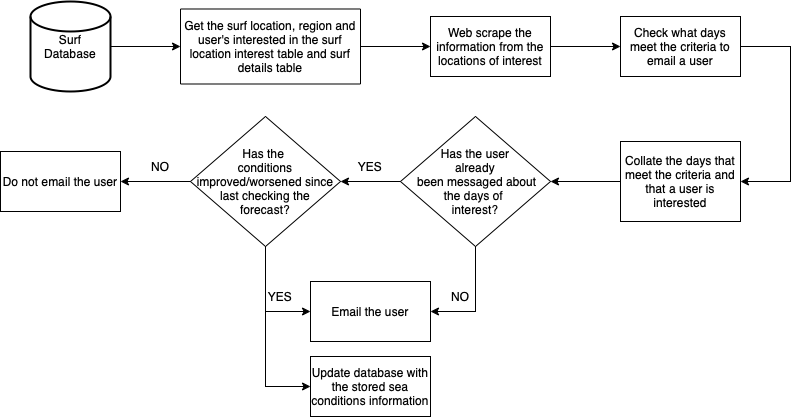

The diagram above was exported from draw.io. Its source (the exported page's mxGraphModel, read from the mxfile embedded in the PNG):
<mxGraphModel dx="946" dy="645" grid="1" gridSize="10" guides="1" tooltips="1" connect="1" arrows="1" fold="1" page="1" pageScale="1" pageWidth="1100" pageHeight="850" background="none" math="0" shadow="0">
  <root>
    <mxCell id="0" />
    <mxCell id="1" parent="0" />
    <mxCell id="29t7KglRqk-JjgwWoGXl-3" style="edgeStyle=orthogonalEdgeStyle;rounded=0;orthogonalLoop=1;jettySize=auto;html=1;exitX=1;exitY=0.5;exitDx=0;exitDy=0;exitPerimeter=0;" edge="1" parent="1" source="29t7KglRqk-JjgwWoGXl-1" target="29t7KglRqk-JjgwWoGXl-2">
      <mxGeometry relative="1" as="geometry" />
    </mxCell>
    <mxCell id="29t7KglRqk-JjgwWoGXl-1" value="Surf&lt;br&gt;Database" style="strokeWidth=2;html=1;shape=mxgraph.flowchart.database;whiteSpace=wrap;" vertex="1" parent="1">
      <mxGeometry x="50" y="40" width="80" height="90" as="geometry" />
    </mxCell>
    <mxCell id="29t7KglRqk-JjgwWoGXl-5" style="edgeStyle=orthogonalEdgeStyle;rounded=0;orthogonalLoop=1;jettySize=auto;html=1;exitX=1;exitY=0.5;exitDx=0;exitDy=0;entryX=0;entryY=0.5;entryDx=0;entryDy=0;" edge="1" parent="1" source="29t7KglRqk-JjgwWoGXl-2" target="29t7KglRqk-JjgwWoGXl-4">
      <mxGeometry relative="1" as="geometry" />
    </mxCell>
    <mxCell id="29t7KglRqk-JjgwWoGXl-2" value="Get the surf location, region and user's interested in the surf location interest table and surf details table" style="rounded=0;whiteSpace=wrap;html=1;" vertex="1" parent="1">
      <mxGeometry x="200" y="47.5" width="180" height="75" as="geometry" />
    </mxCell>
    <mxCell id="29t7KglRqk-JjgwWoGXl-7" style="edgeStyle=orthogonalEdgeStyle;rounded=0;orthogonalLoop=1;jettySize=auto;html=1;exitX=1;exitY=0.5;exitDx=0;exitDy=0;entryX=0;entryY=0.5;entryDx=0;entryDy=0;" edge="1" parent="1" source="29t7KglRqk-JjgwWoGXl-4" target="29t7KglRqk-JjgwWoGXl-6">
      <mxGeometry relative="1" as="geometry" />
    </mxCell>
    <mxCell id="29t7KglRqk-JjgwWoGXl-4" value="Web scrape the information from the locations of interest" style="rounded=0;whiteSpace=wrap;html=1;" vertex="1" parent="1">
      <mxGeometry x="450" y="55" width="120" height="60" as="geometry" />
    </mxCell>
    <mxCell id="29t7KglRqk-JjgwWoGXl-9" style="edgeStyle=orthogonalEdgeStyle;rounded=0;orthogonalLoop=1;jettySize=auto;html=1;exitX=1;exitY=0.5;exitDx=0;exitDy=0;entryX=1;entryY=0.5;entryDx=0;entryDy=0;" edge="1" parent="1" source="29t7KglRqk-JjgwWoGXl-6" target="29t7KglRqk-JjgwWoGXl-8">
      <mxGeometry relative="1" as="geometry">
        <Array as="points">
          <mxPoint x="810" y="85" />
          <mxPoint x="810" y="220" />
        </Array>
      </mxGeometry>
    </mxCell>
    <mxCell id="29t7KglRqk-JjgwWoGXl-6" value="Check what days meet the criteria to email a user" style="rounded=0;whiteSpace=wrap;html=1;" vertex="1" parent="1">
      <mxGeometry x="640" y="55" width="120" height="60" as="geometry" />
    </mxCell>
    <mxCell id="29t7KglRqk-JjgwWoGXl-11" style="edgeStyle=orthogonalEdgeStyle;rounded=0;orthogonalLoop=1;jettySize=auto;html=1;exitX=0;exitY=0.5;exitDx=0;exitDy=0;entryX=1;entryY=0.5;entryDx=0;entryDy=0;" edge="1" parent="1" source="29t7KglRqk-JjgwWoGXl-8">
      <mxGeometry relative="1" as="geometry">
        <mxPoint x="570" y="220" as="targetPoint" />
      </mxGeometry>
    </mxCell>
    <mxCell id="29t7KglRqk-JjgwWoGXl-8" value="Collate the days that meet the criteria and that a user is interested" style="rounded=0;whiteSpace=wrap;html=1;" vertex="1" parent="1">
      <mxGeometry x="640" y="180" width="120" height="80" as="geometry" />
    </mxCell>
    <mxCell id="29t7KglRqk-JjgwWoGXl-15" style="edgeStyle=orthogonalEdgeStyle;rounded=0;orthogonalLoop=1;jettySize=auto;html=1;exitX=0;exitY=0.5;exitDx=0;exitDy=0;entryX=1;entryY=0.5;entryDx=0;entryDy=0;" edge="1" parent="1" source="29t7KglRqk-JjgwWoGXl-12" target="29t7KglRqk-JjgwWoGXl-14">
      <mxGeometry relative="1" as="geometry" />
    </mxCell>
    <mxCell id="29t7KglRqk-JjgwWoGXl-30" style="edgeStyle=orthogonalEdgeStyle;rounded=0;orthogonalLoop=1;jettySize=auto;html=1;exitX=0.5;exitY=1;exitDx=0;exitDy=0;entryX=1;entryY=0.5;entryDx=0;entryDy=0;" edge="1" parent="1" source="29t7KglRqk-JjgwWoGXl-12" target="29t7KglRqk-JjgwWoGXl-17">
      <mxGeometry relative="1" as="geometry" />
    </mxCell>
    <mxCell id="29t7KglRqk-JjgwWoGXl-12" value="Has the user&lt;br&gt;already&lt;br&gt;&amp;nbsp;been messaged about &lt;br&gt;the days of &lt;br&gt;interest?" style="rhombus;whiteSpace=wrap;html=1;" vertex="1" parent="1">
      <mxGeometry x="420" y="155" width="150" height="130" as="geometry" />
    </mxCell>
    <mxCell id="29t7KglRqk-JjgwWoGXl-29" style="edgeStyle=orthogonalEdgeStyle;rounded=0;orthogonalLoop=1;jettySize=auto;html=1;exitX=0.5;exitY=1;exitDx=0;exitDy=0;entryX=0;entryY=0.5;entryDx=0;entryDy=0;" edge="1" parent="1" source="29t7KglRqk-JjgwWoGXl-14" target="29t7KglRqk-JjgwWoGXl-17">
      <mxGeometry relative="1" as="geometry" />
    </mxCell>
    <mxCell id="29t7KglRqk-JjgwWoGXl-32" style="edgeStyle=orthogonalEdgeStyle;rounded=0;orthogonalLoop=1;jettySize=auto;html=1;exitX=0;exitY=0.5;exitDx=0;exitDy=0;" edge="1" parent="1" source="29t7KglRqk-JjgwWoGXl-14" target="29t7KglRqk-JjgwWoGXl-31">
      <mxGeometry relative="1" as="geometry" />
    </mxCell>
    <mxCell id="29t7KglRqk-JjgwWoGXl-38" style="edgeStyle=orthogonalEdgeStyle;rounded=0;orthogonalLoop=1;jettySize=auto;html=1;exitX=0.5;exitY=1;exitDx=0;exitDy=0;entryX=0;entryY=0.5;entryDx=0;entryDy=0;" edge="1" parent="1" source="29t7KglRqk-JjgwWoGXl-14" target="29t7KglRqk-JjgwWoGXl-33">
      <mxGeometry relative="1" as="geometry" />
    </mxCell>
    <mxCell id="29t7KglRqk-JjgwWoGXl-14" value="Has the &lt;br&gt;conditions&lt;br&gt;improved/worsened since last checking the&lt;br&gt;forecast?" style="rhombus;whiteSpace=wrap;html=1;" vertex="1" parent="1">
      <mxGeometry x="210" y="155" width="150" height="130" as="geometry" />
    </mxCell>
    <mxCell id="29t7KglRqk-JjgwWoGXl-16" value="YES" style="text;html=1;strokeColor=none;fillColor=none;align=center;verticalAlign=middle;whiteSpace=wrap;rounded=0;" vertex="1" parent="1">
      <mxGeometry x="360" y="190" width="60" height="30" as="geometry" />
    </mxCell>
    <mxCell id="29t7KglRqk-JjgwWoGXl-17" value="Email the user" style="rounded=0;whiteSpace=wrap;html=1;" vertex="1" parent="1">
      <mxGeometry x="330" y="320" width="120" height="60" as="geometry" />
    </mxCell>
    <mxCell id="29t7KglRqk-JjgwWoGXl-27" value="YES" style="text;html=1;strokeColor=none;fillColor=none;align=center;verticalAlign=middle;whiteSpace=wrap;rounded=0;" vertex="1" parent="1">
      <mxGeometry x="270" y="320" width="60" height="30" as="geometry" />
    </mxCell>
    <mxCell id="29t7KglRqk-JjgwWoGXl-28" value="NO" style="text;html=1;strokeColor=none;fillColor=none;align=center;verticalAlign=middle;whiteSpace=wrap;rounded=0;" vertex="1" parent="1">
      <mxGeometry x="450" y="320" width="60" height="30" as="geometry" />
    </mxCell>
    <mxCell id="29t7KglRqk-JjgwWoGXl-31" value="Do not email the user" style="rounded=0;whiteSpace=wrap;html=1;" vertex="1" parent="1">
      <mxGeometry x="20" y="190" width="120" height="60" as="geometry" />
    </mxCell>
    <mxCell id="29t7KglRqk-JjgwWoGXl-33" value="Update database with the stored sea conditions information" style="rounded=0;whiteSpace=wrap;html=1;" vertex="1" parent="1">
      <mxGeometry x="330" y="395" width="120" height="60" as="geometry" />
    </mxCell>
    <mxCell id="29t7KglRqk-JjgwWoGXl-35" value="NO" style="text;html=1;strokeColor=none;fillColor=none;align=center;verticalAlign=middle;whiteSpace=wrap;rounded=0;" vertex="1" parent="1">
      <mxGeometry x="150" y="190" width="60" height="30" as="geometry" />
    </mxCell>
  </root>
</mxGraphModel>